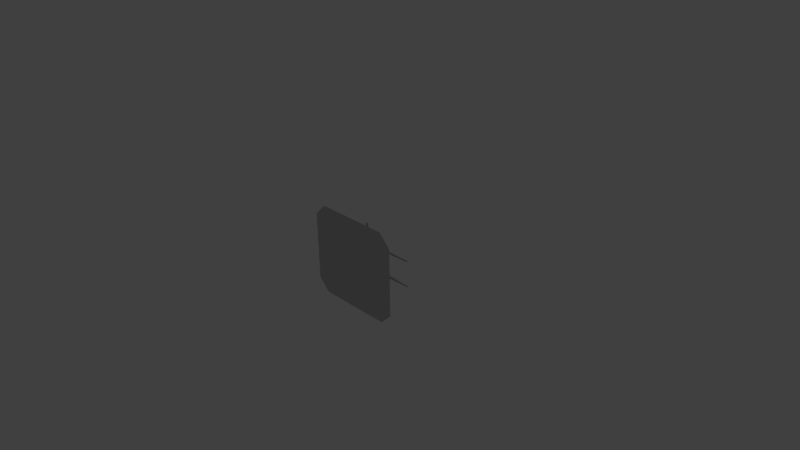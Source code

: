 # Source: flamethrower.blend  (saved by Blender 2.61.0; exported with 4.5.12 LTS)
import bpy
from mathutils import Matrix  # noqa: F401  (used for matrix-valued properties, if any)

bpy.ops.wm.read_factory_settings(use_empty=True)
scene = bpy.context.scene
scene.name = 'Scene'

# ---- collections
col_collection_1 = bpy.data.collections.new('Collection 1'); scene.collection.children.link(col_collection_1)

# ---- materials (node trees are filled in below, after node groups)
mat_material__6 = bpy.data.materials.new('Material #6')
mat_material__6.alpha_threshold = 0.0
mat_material__6.use_transparent_shadow = False
mat_material__6.diffuse_color = (0.5843, 0.5843, 0.5843, 1.0)
mat_material__6.specular_color = (0.898, 0.898, 0.898)
mat_material__6.roughness = 0.5
mat_material__6.line_color = (0.0, 0.0, 0.0, 1.0)

# ---- material node trees

# ---- world
world_world = bpy.data.worlds.new('World'); scene.world = world_world
world_world.color = (0.05088, 0.05088, 0.05088)
world_world.use_sun_shadow = False
world_world.sun_shadow_jitter_overblur = 0.0
world_world.cycles.sampling_method = 'MANUAL'
world_world.cycles.sample_map_resolution = 256

# ---- cameras
cam_camera = bpy.data.cameras.new('Camera')
cam_camera.clip_end = 100.0
cam_camera.lens = 35.0
cam_camera.sensor_width = 32.0
cam_camera.sensor_height = 18.0
cam_camera.ortho_scale = 7.314
cam_camera.dof.focus_distance = 0.0
cam_camera.dof.aperture_fstop = 128.0

# ---- lights
light_lamp = bpy.data.lights.new('Lamp', 'POINT')
light_lamp.transmission_factor = 0.0
light_lamp.cutoff_distance = 30.0
light_lamp.energy = 100.0
light_lamp.shadow_buffer_clip_start = 1.001
light_lamp.shadow_soft_size = 1.0
light_lamp.shadow_maximum_resolution = 0.006
light_lamp.use_absolute_resolution = True
light_lamp.cycles.use_multiple_importance_sampling = False

# ---- meshes
me_box02_001 = bpy.data.meshes.new('Box02.001')
me_box02_001.from_pydata([(0.6931, -0.3592, -1.048e-07), (0.6931, -0.3592, 0.4695), (-0.1177, -0.1718, 0.07119), (-0.684, -0.3592, 0.4695), (0.1268, -0.1718, -0.07119), (-0.684, -0.3592, 1.032e-07), (-0.684, -0.3592, -0.4695), (-0.1177, -0.1718, 2.813e-08), (0.1268, -0.1718, -8.78e-09), (-0.07708, -0.1718, 0.1116), (0.08621, -0.1718, 0.1116), (0.1268, -0.1718, 0.07119), (-0.5201, -0.3592, 0.6327), (0.5292, -0.3592, 0.6327), (-0.07708, -0.1718, -0.1116), (0.6931, -0.3592, -0.4695), (-0.1177, -0.1718, -0.07119), (0.08621, -0.1718, -0.1116), (-0.5201, -0.3592, -0.6327), (0.5292, -0.3592, -0.6327)], [], [(1, 0, 11), (0, 8, 11), (1, 11, 10), (10, 13, 1), (2, 3, 12), (12, 9, 2), (2, 7, 5), (5, 3, 2), (9, 12, 13), (13, 10, 9), (11, 8, 10), (8, 7, 10), (7, 2, 10), (2, 9, 10), (13, 12, 1), (12, 5, 1), (5, 0, 1), (12, 3, 5), (8, 0, 4), (0, 15, 4), (15, 19, 17), (17, 4, 15), (16, 14, 18), (18, 6, 16), (16, 6, 5), (5, 7, 16), (14, 17, 19), (19, 18, 14), (4, 17, 8), (17, 7, 8), (17, 16, 7), (17, 14, 16), (19, 15, 18), (15, 5, 18), (5, 6, 18), (15, 0, 5)])
_uv = me_box02_001.uv_layers.new(name='UVMap')
_uv.uv.foreach_set('vector', [0.08331, 0.2249, 0.012, 0.2581, 0.1166, 0.3578, 0.012, 0.2581, 0.07295, 0.3768, 0.1166, 0.3578, 0.08331, 0.2249, 0.1166, 0.3578, 0.155, 0.3486, 0.155, 0.3486, 0.1217, 0.2158, 0.08331, 0.2249, 0.306, 0.3543, 0.3393, 0.2214, 0.3009, 0.2123, 0.3009, 0.2123, 0.2675, 0.3452, 0.306, 0.3543, 0.306, 0.3543, 0.3497, 0.3767, 0.4106, 0.2581, 0.4106, 0.2581, 0.3393, 0.2214, 0.306, 0.3543, 0.2675, 0.3452, 0.3009, 0.2123, 0.1217, 0.2158, 0.1217, 0.2158, 0.155, 0.3486, 0.2675, 0.3452, 0.1269, 0.3729, 0.1268, 0.422, 0.155, 0.3486, 0.1268, 0.422, 0.2953, 0.4223, 0.155, 0.3486, 0.2953, 0.4223, 0.2954, 0.3732, 0.155, 0.3486, 0.2954, 0.3732, 0.2675, 0.3452, 0.155, 0.3486, 0.1217, 0.2158, 0.3009, 0.2123, 0.09375, 0.1844, 0.3009, 0.2123, 0.3289, 0.1043, 0.09375, 0.1844, 0.3289, 0.1043, 0.09375, 0.1043, 0.09375, 0.1844, 0.3009, 0.2123, 0.3289, 0.1844, 0.3289, 0.1043, 0.07295, 0.3768, 0.012, 0.2581, 0.1166, 0.3578, 0.012, 0.2581, 0.08331, 0.2249, 0.1166, 0.3578, 0.08331, 0.2249, 0.1217, 0.2158, 0.155, 0.3486, 0.155, 0.3486, 0.1166, 0.3578, 0.08331, 0.2249, 0.306, 0.3543, 0.2675, 0.3452, 0.3009, 0.2123, 0.3009, 0.2123, 0.3393, 0.2214, 0.306, 0.3543, 0.306, 0.3543, 0.3393, 0.2214, 0.4106, 0.2581, 0.4106, 0.2581, 0.3497, 0.3767, 0.306, 0.3543, 0.2675, 0.3452, 0.155, 0.3486, 0.1217, 0.2158, 0.1217, 0.2158, 0.3009, 0.2123, 0.2675, 0.3452, 0.1269, 0.3729, 0.155, 0.3486, 0.1268, 0.422, 0.155, 0.3486, 0.2953, 0.4223, 0.1268, 0.422, 0.155, 0.3486, 0.2954, 0.3732, 0.2953, 0.4223, 0.155, 0.3486, 0.2675, 0.3452, 0.2954, 0.3732, 0.1217, 0.2158, 0.09375, 0.1844, 0.3009, 0.2123, 0.09375, 0.1844, 0.3289, 0.1043, 0.3009, 0.2123, 0.3289, 0.1043, 0.3289, 0.1844, 0.3009, 0.2123, 0.09375, 0.1844, 0.09375, 0.1043, 0.3289, 0.1043])
me_box02_001.materials.append(mat_material__6)
me_box02_001.use_remesh_preserve_volume = False
me_box02_001.use_remesh_preserve_attributes = False
me_box02_001.use_mirror_vertex_groups = False
me_box02_001.update()
me_box02 = bpy.data.meshes.new('Box02')
me_box02.from_pydata([(0.1933, -0.1102, -0.07035), (0.1933, -0.02147, -0.07035), (-0.1601, 0.04162, -0.09493), (-0.1323, -0.1102, -0.1185), (-0.1323, 0.04162, -0.1185), (-0.09637, 0.09389, -0.07906), (-0.3852, 0.008117, -0.03511), (-0.3852, 0.09389, -0.03511), (-0.01561, 0.03695, -0.0466), (-0.2232, 0.03695, -0.0466), (-0.06085, 0.1193, -0.0466), (-0.1423, 0.1193, -0.0466), (0.08518, -0.1788, -0.04554), (0.05028, -0.1788, -0.08044), (0.002595, -0.1788, -0.09322), (-0.04509, -0.1788, -0.08044), (-0.07999, -0.1788, -0.04554), (0.08518, -0.1078, -0.04554), (0.05028, -0.1078, -0.08044), (0.002595, -0.1078, -0.09322), (-0.04509, -0.1078, -0.08044), (-0.07999, -0.1078, -0.04554), (-0.006439, -0.0948, -0.1043), (-0.1188, -0.0948, -0.1043), (-0.1188, 0.0259, -0.1043), (-0.02881, -0.07076, -0.3786), (-0.09641, -0.07076, -0.3786), (-0.1309, -0.09458, -0.3503), (-0.1309, 0.01959, -0.3503), (-0.05773, -0.1191, -0.1604), (-0.1701, -0.1191, -0.1604), (-0.3486, -0.05653, -0.2185), (-0.3486, -0.01847, -0.2185), (-0.01104, -0.08141, -0.131), (-0.011, 0.01085, -0.1311), (0.1384, -0.07714, -0.1347), (0.07319, -0.06237, -0.3178), (0.07324, -0.008187, -0.3178), (0.1114, -0.007424, -0.1755), (0.1114, -0.02914, -0.1456), (0.1114, -0.06429, -0.157), (0.1114, -0.06429, -0.194), (0.1114, -0.02914, -0.2054), (0.6812, -0.02094, -0.1755), (0.6812, -0.03332, -0.1585), (0.6812, -0.05335, -0.186), (-0.08696, -0.03324, -0.3763), (-0.0694, -0.009069, -0.3763), (-0.04098, -0.04818, -0.3763), (-0.0694, -0.05741, -0.3763), (-0.08696, -0.03324, -0.4468), (-0.0694, -0.009069, -0.4468), (-0.04098, -0.04818, -0.4468), (-0.0694, -0.05741, -0.4468), (-0.07332, 0.03305, -0.2196), (-0.08531, 0.07472, -0.2148), (-0.1241, 0.07472, -0.2148), (-0.08531, 0.07694, -0.1825), (-0.1241, 0.07694, -0.1825), (-0.1179, 0.002222, -0.1926), (-0.108, 0.00348, -0.1791), (-0.09208, 0.003, -0.1843), (-0.09208, 0.001445, -0.201), (-0.108, 0.000964, -0.2061), (-0.1036, 0.3592, -0.2302), (-0.03545, 0.01199, -0.233), (-0.0547, 0.05013, -0.264), (-0.1029, 0.05013, -0.264), (-0.0547, 0.05239, -0.2351), (-0.1029, 0.05239, -0.2351), (-0.0547, 0.04436, -0.3179), (-0.1029, 0.04436, -0.3179), (-0.0547, 0.04663, -0.2889), (-0.1029, 0.04663, -0.2889), (0.02258, -0.1367, -0.2624), (-0.07429, -0.1367, -0.2624), (0.06489, -0.1475, -0.1863), (-0.07429, -0.1475, -0.1863), (-0.1181, -0.06763, -0.1863), (0.01219, 0.04162, 2.464e-08), (-0.3852, 0.008117, 8.211e-08), (-0.2232, 0.03695, 5.983e-08), (-0.1423, 0.1193, 5.383e-08), (-0.2219, 0.09389, 6.392e-08), (-0.09637, 0.09389, 4.497e-08), (0.09795, -0.1788, -4.958e-09), (-0.09276, -0.1788, 2.384e-08), (0.1933, -0.1102, 0.07035), (0.1933, -0.1102, -1.418e-08), (0.01219, -0.1102, 1.317e-08), (0.1933, -0.02147, 0.07035), (0.1933, -0.02147, -7.48e-09), (-0.1323, -0.1102, 0.1185), (-0.002902, -0.07607, 0.07906), (-0.2219, -0.07607, 5.109e-08), (-0.2219, -0.07607, 0.07906), (-0.3852, 0.008117, 0.03511), (-0.3852, 0.09389, 8.858e-08), (-0.3852, 0.09389, 0.03511), (-0.06085, 0.1193, 0.0466), (-0.1423, 0.1193, 0.0466), (-0.06085, 0.1193, 4.153e-08), (0.08518, -0.1788, 0.04554), (0.05028, -0.1788, 0.08044), (0.05028, -0.1078, 0.08044), (0.08518, -0.1078, 0.04554), (0.002595, -0.1788, 0.09322), (0.002595, -0.1078, 0.09322), (-0.04509, -0.1788, 0.08044), (-0.04509, -0.1078, 0.08044), (-0.07999, -0.1788, 0.04554), (-0.07999, -0.1078, 0.04554), (-0.09276, -0.1078, 2.92e-08), (-0.02881, -0.07076, 0.3786), (-0.09641, -0.07076, 0.3786), (-0.09641, 0.001865, 0.3786), (-0.006439, -0.0948, 0.1043), (-0.1188, -0.0948, 0.1043), (-0.1188, 0.0259, 0.1043), (-0.006439, 0.0259, 0.1043), (-0.1309, -0.09458, 0.3503), (-0.1309, 0.01959, 0.3503), (-0.3486, -0.05653, 0.2185), (0.1384, -0.07714, 0.1347), (0.07319, -0.06237, 0.3178), (0.07324, -0.008187, 0.3178), (-0.01104, -0.08141, 0.131), (-0.0304, -0.007528, 0.3602), (-0.011, 0.01085, 0.1311), (0.1114, -0.007424, 0.1755), (0.1114, -0.02914, 0.1456), (0.6812, -0.03332, 0.1585), (0.6812, -0.02094, 0.1755), (0.1114, -0.06429, 0.157), (0.1114, -0.02914, 0.2054), (0.6812, -0.03332, 0.1926), (-0.08696, -0.03324, 0.3763), (-0.0694, -0.009069, 0.3763), (-0.04098, -0.04818, 0.3763), (-0.04098, -0.04818, 0.4468), (-0.0694, -0.05741, 0.3763), (-0.0694, -0.05741, 0.4468), (-0.08531, 0.07472, 0.2148), (-0.1241, 0.07472, 0.2148), (-0.1241, 0.07694, 0.1825), (-0.08531, 0.07694, 0.1825), (-0.1361, 0.03663, 0.1674), (-0.1179, 0.002222, 0.1926), (-0.108, 0.00348, 0.1791), (-0.1036, 0.3592, 0.2302), (-0.09208, 0.003, 0.1843), (-0.09208, 0.001445, 0.201), (-0.108, 0.0009639, 0.2061), (-0.0547, 0.05013, 0.264), (-0.1029, 0.05013, 0.264), (-0.1029, 0.05239, 0.2351), (-0.0547, 0.05239, 0.2351), (-0.03545, 0.00972, 0.262), (-0.1222, 0.00972, 0.262), (-0.0547, 0.04436, 0.3179), (-0.1029, 0.04436, 0.3179), (-0.1029, 0.04663, 0.2889), (-0.0547, 0.04663, 0.2889), (-0.1222, 0.006217, 0.2869), (0.02258, -0.1367, 0.2624), (0.06489, -0.1475, 0.1863), (-0.07429, -0.1475, 0.1863), (-0.07429, -0.1367, 0.2624), (-0.1181, -0.05686, 0.2996), (-0.01561, 0.03695, 2.848e-08), (0.09795, -0.1078, 4.043e-10), (0.01219, -0.1102, -0.1185), (-0.1601, 0.04162, 5.065e-08), (0.01219, 0.04162, -0.1185), (-0.2219, -0.07607, -0.07906), (-0.2219, 0.09389, -0.07906), (-0.09641, 0.001865, -0.3786), (-0.02881, 0.001865, -0.3786), (-0.006439, 0.0259, -0.1043), (-0.06332, -0.09458, -0.3503), (-0.06332, 0.01959, -0.3503), (-0.05773, 0.04409, -0.1604), (-0.3641, -0.0647, -0.1112), (-0.3641, -0.0103, -0.1112), (-0.1701, 0.04409, -0.1604), (-0.03036, -0.06512, -0.3602), (0.1384, 0.004495, -0.1347), (0.6812, -0.05335, -0.165), (0.6812, -0.03332, -0.1926), (-0.04098, -0.0183, -0.3763), (-0.04098, -0.0183, -0.4468), (-0.1361, 0.03305, -0.2196), (-0.1361, 0.03663, -0.1674), (-0.07332, 0.03663, -0.1674), (-0.1222, 0.00972, -0.262), (-0.1222, 0.01199, -0.233), (-0.03545, 0.00972, -0.262), (-0.1222, 0.003952, -0.3158), (-0.1222, 0.006217, -0.2869), (-0.03545, 0.006217, -0.2869), (-0.03545, 0.003952, -0.3158), (-0.1181, -0.05686, -0.2996), (0.06161, -0.05686, -0.2996), (0.1039, -0.06763, -0.1863), (-0.0304, -0.007528, -0.3602), (-0.1601, -0.1102, -0.09493), (-0.1601, -0.1102, 3.918e-08), (-0.002902, -0.07607, -0.07906), (0.01219, -0.1102, 0.1185), (-0.1601, 0.04162, 0.09493), (0.01219, 0.04162, 0.1185), (-0.1323, 0.04162, 0.1185), (-0.09637, 0.09389, 0.07906), (-0.2219, 0.09389, 0.07906), (-0.2232, 0.03695, 0.0466), (-0.02881, 0.001865, 0.3786), (-0.06332, -0.09458, 0.3503), (-0.06332, 0.01959, 0.3503), (-0.05773, -0.1191, 0.1604), (-0.1701, 0.04409, 0.1604), (-0.05773, 0.04409, 0.1604), (-0.3641, -0.0647, 0.1112), (-0.3641, -0.0103, 0.1112), (-0.1701, -0.1191, 0.1604), (-0.03036, -0.06512, 0.3602), (0.1384, 0.004495, 0.1347), (0.1114, -0.06429, 0.194), (0.6812, -0.05335, 0.186), (0.6812, -0.05335, 0.165), (-0.04098, -0.0183, 0.3763), (-0.04098, -0.0183, 0.4468), (-0.08696, -0.03324, 0.4468), (-0.0694, -0.009069, 0.4468), (-0.1361, 0.03305, 0.2196), (-0.07332, 0.03305, 0.2196), (-0.07332, 0.03663, 0.1674), (-0.1222, 0.01199, 0.233), (-0.03545, 0.01199, 0.233), (-0.1222, 0.003951, 0.3158), (-0.03545, 0.006217, 0.2869), (-0.03545, 0.003951, 0.3158), (-0.1181, -0.06763, 0.1863), (0.1039, -0.06763, 0.1863), (0.06161, -0.05686, 0.2996), (-0.3486, -0.01847, 0.2185), (-0.1601, -0.1102, 0.09493), (-0.002902, -0.07607, 1.803e-08), (-0.01561, 0.03695, 0.0466)], [], [(0, 88, 89), (0, 89, 171), (1, 173, 79), (79, 91, 1), (171, 173, 1), (1, 0, 171), (206, 172, 2), (2, 205, 206), (4, 2, 172), (4, 172, 79), (173, 4, 79), (3, 4, 173), (173, 171, 3), (3, 205, 2), (2, 4, 3), (246, 94, 174), (174, 207, 246), (175, 83, 84), (84, 5, 175), (207, 174, 175), (175, 5, 207), (80, 97, 7), (7, 6, 80), (94, 80, 6), (6, 174, 94), (175, 174, 6), (6, 7, 175), (11, 82, 101), (101, 10, 11), (8, 9, 11), (11, 10, 8), (81, 82, 11), (11, 9, 81), (12, 13, 18), (18, 17, 12), (13, 14, 19), (19, 18, 13), (14, 15, 20), (20, 19, 14), (15, 16, 21), (21, 20, 15), (86, 112, 21), (21, 16, 86), (25, 26, 176), (176, 177, 25), (22, 23, 26), (26, 25, 22), (23, 24, 176), (176, 26, 23), (24, 178, 177), (177, 176, 24), (178, 22, 25), (25, 177, 178), (27, 28, 180), (180, 179, 27), (29, 30, 27), (27, 179, 29), (183, 32, 31), (31, 182, 183), (184, 181, 180), (180, 28, 184), (181, 29, 179), (179, 180, 181), (181, 184, 30), (30, 29, 181), (27, 30, 182), (182, 31, 27), (31, 32, 28), (28, 27, 31), (183, 182, 30), (30, 184, 183), (35, 36, 37), (37, 186, 35), (33, 185, 36), (36, 35, 33), (185, 204, 37), (37, 36, 185), (34, 33, 35), (35, 186, 34), (38, 39, 44), (44, 43, 38), (39, 40, 187), (187, 44, 39), (40, 41, 45), (45, 187, 40), (41, 42, 188), (188, 45, 41), (42, 38, 43), (43, 188, 42), (187, 45, 188), (44, 187, 188), (43, 44, 188), (46, 47, 51), (51, 50, 46), (47, 189, 190), (190, 51, 47), (189, 48, 52), (52, 190, 189), (48, 49, 53), (53, 52, 48), (49, 46, 50), (50, 53, 49), (190, 52, 53), (51, 190, 53), (50, 51, 53), (55, 56, 58), (58, 57, 55), (54, 191, 56), (56, 55, 54), (191, 192, 58), (58, 56, 191), (192, 193, 57), (57, 58, 192), (193, 54, 55), (55, 57, 193), (59, 60, 64), (60, 61, 64), (61, 62, 64), (62, 63, 64), (63, 59, 64), (66, 67, 69), (69, 68, 66), (196, 194, 67), (67, 66, 196), (194, 195, 69), (69, 67, 194), (195, 65, 68), (68, 69, 195), (65, 196, 66), (66, 68, 65), (70, 71, 73), (73, 72, 70), (200, 197, 71), (71, 70, 200), (197, 198, 73), (73, 71, 197), (198, 199, 72), (72, 73, 198), (199, 200, 70), (70, 72, 199), (74, 76, 77), (77, 75, 74), (74, 75, 201), (201, 202, 74), (75, 77, 78), (78, 201, 75), (77, 76, 203), (203, 78, 77), (76, 74, 202), (202, 203, 76), (34, 186, 37), (37, 204, 34), (32, 183, 184), (184, 28, 32), (0, 1, 91), (0, 91, 88), (205, 3, 171), (205, 171, 89), (206, 205, 89), (207, 5, 84), (84, 246, 207), (83, 175, 7), (7, 97, 83), (8, 10, 101), (101, 169, 8), (12, 17, 170), (170, 85, 12), (87, 208, 89), (89, 88, 87), (90, 91, 79), (79, 210, 90), (208, 87, 90), (90, 210, 208), (206, 245, 209), (209, 172, 206), (172, 209, 211), (79, 172, 211), (210, 79, 211), (92, 208, 210), (210, 211, 92), (92, 211, 209), (209, 245, 92), (246, 93, 95), (95, 94, 246), (213, 212, 84), (84, 83, 213), (93, 212, 213), (213, 95, 93), (80, 96, 98), (98, 97, 80), (94, 95, 96), (96, 80, 94), (213, 98, 96), (96, 95, 213), (100, 99, 101), (101, 82, 100), (247, 99, 100), (100, 214, 247), (81, 214, 100), (100, 82, 81), (102, 105, 104), (104, 103, 102), (103, 104, 107), (107, 106, 103), (106, 107, 109), (109, 108, 106), (108, 109, 111), (111, 110, 108), (86, 110, 111), (111, 112, 86), (113, 215, 115), (115, 114, 113), (116, 113, 114), (114, 117, 116), (117, 114, 115), (115, 118, 117), (118, 115, 215), (215, 119, 118), (119, 215, 113), (113, 116, 119), (120, 216, 217), (217, 121, 120), (218, 216, 120), (120, 223, 218), (222, 221, 122), (122, 244, 222), (219, 121, 217), (217, 220, 219), (220, 217, 216), (216, 218, 220), (220, 218, 223), (223, 219, 220), (120, 122, 221), (221, 223, 120), (122, 120, 121), (121, 244, 122), (222, 219, 223), (223, 221, 222), (123, 225, 125), (125, 124, 123), (126, 123, 124), (124, 224, 126), (224, 124, 125), (125, 127, 224), (128, 225, 123), (123, 126, 128), (129, 132, 131), (131, 130, 129), (130, 131, 228), (228, 133, 130), (133, 228, 227), (227, 226, 133), (226, 227, 135), (135, 134, 226), (134, 135, 132), (132, 129, 134), (135, 227, 228), (135, 228, 131), (132, 135, 131), (136, 231, 232), (232, 137, 136), (137, 232, 230), (230, 229, 137), (229, 230, 139), (139, 138, 229), (138, 139, 141), (141, 140, 138), (140, 141, 231), (231, 136, 140), (141, 139, 230), (141, 230, 232), (231, 141, 232), (142, 145, 144), (144, 143, 142), (234, 142, 143), (143, 233, 234), (233, 143, 144), (144, 146, 233), (146, 144, 145), (145, 235, 146), (235, 145, 142), (142, 234, 235), (147, 149, 148), (148, 149, 150), (150, 149, 151), (151, 149, 152), (152, 149, 147), (153, 156, 155), (155, 154, 153), (157, 153, 154), (154, 158, 157), (158, 154, 155), (155, 236, 158), (236, 155, 156), (156, 237, 236), (237, 156, 153), (153, 157, 237), (159, 162, 161), (161, 160, 159), (240, 159, 160), (160, 238, 240), (238, 160, 161), (161, 163, 238), (163, 161, 162), (162, 239, 163), (239, 162, 159), (159, 240, 239), (164, 167, 166), (166, 165, 164), (164, 243, 168), (168, 167, 164), (167, 168, 241), (241, 166, 167), (166, 241, 242), (242, 165, 166), (165, 242, 243), (243, 164, 165), (128, 127, 125), (125, 225, 128), (244, 121, 219), (219, 222, 244), (87, 88, 91), (91, 90, 87), (208, 92, 245), (89, 208, 245), (206, 89, 245), (93, 246, 84), (84, 212, 93), (83, 97, 98), (98, 213, 83), (247, 169, 101), (101, 99, 247), (102, 85, 170), (170, 105, 102)])
_uv = me_box02.uv_layers.new(name='UVMap')
_uv.uv.foreach_set('vector', [0.5953, 0.06164, 0.5953, 0.01315, 0.7202, 0.01309, 0.5953, 0.06164, 0.7202, 0.01309, 0.7202, 0.0948, 0.5341, 0.06167, 0.4019, 0.09493, 0.4019, 0.01323, 0.4019, 0.01323, 0.5341, 0.01317, 0.5341, 0.06167, 0.5954, 0.1909, 0.4907, 0.1909, 0.5341, 0.06167, 0.5341, 0.06167, 0.5953, 0.06164, 0.5954, 0.1909, 0.5955, 0.381, 0.4908, 0.3811, 0.4908, 0.3156, 0.4908, 0.3156, 0.5954, 0.3156, 0.5955, 0.381, 0.3023, 0.09497, 0.2832, 0.07872, 0.2831, 0.01328, 0.3023, 0.09497, 0.2831, 0.01328, 0.4019, 0.01323, 0.4019, 0.09493, 0.3023, 0.09497, 0.4019, 0.01323, 0.5954, 0.2905, 0.4907, 0.2905, 0.4907, 0.1909, 0.4907, 0.1909, 0.5954, 0.1909, 0.5954, 0.2905, 0.5954, 0.2905, 0.5954, 0.3156, 0.4908, 0.3156, 0.4908, 0.3156, 0.4907, 0.2905, 0.5954, 0.2905, 0.4223, 0.777, 0.4223, 0.6261, 0.4768, 0.6261, 0.4768, 0.6261, 0.4768, 0.777, 0.4223, 0.777, 0.4768, 0.3278, 0.4223, 0.3278, 0.4223, 0.2412, 0.4223, 0.2412, 0.4768, 0.2412, 0.4768, 0.3278, 0.714, 0.5575, 0.5631, 0.5575, 0.5631, 0.4403, 0.5631, 0.4403, 0.6496, 0.4403, 0.714, 0.5575, 0.4223, 0.4994, 0.4223, 0.4403, 0.4465, 0.4403, 0.4465, 0.4403, 0.4465, 0.4994, 0.4223, 0.4994, 0.4223, 0.6261, 0.4223, 0.4994, 0.4465, 0.4994, 0.4465, 0.4994, 0.4768, 0.6261, 0.4223, 0.6261, 0.5631, 0.4403, 0.5631, 0.5575, 0.4465, 0.4994, 0.4465, 0.4994, 0.4465, 0.4403, 0.5631, 0.4403, 0.1889, 0.0609, 0.1889, 0.09302, 0.1328, 0.09302, 0.1328, 0.09302, 0.1328, 0.0609, 0.1889, 0.0609, 0.1016, 0.004125, 0.2447, 0.004125, 0.1889, 0.0609, 0.1889, 0.0609, 0.1328, 0.0609, 0.1016, 0.004125, 0.2685, 0.09302, 0.1889, 0.09302, 0.1889, 0.0609, 0.1889, 0.0609, 0.2685, 0.0609, 0.2685, 0.09302, 0.1417, 0.6968, 0.1417, 0.7308, 0.09275, 0.7308, 0.09275, 0.7308, 0.09275, 0.6968, 0.1417, 0.6968, 0.1417, 0.7308, 0.1417, 0.7649, 0.09275, 0.7649, 0.09275, 0.7649, 0.09275, 0.7308, 0.1417, 0.7308, 0.1417, 0.7649, 0.1417, 0.7989, 0.09275, 0.7989, 0.09275, 0.7989, 0.09275, 0.7649, 0.1417, 0.7649, 0.1417, 0.7989, 0.1417, 0.8329, 0.09275, 0.8329, 0.09275, 0.8329, 0.09275, 0.7989, 0.1417, 0.7989, 0.1417, 0.8655, 0.09275, 0.8655, 0.09275, 0.8329, 0.09275, 0.8329, 0.1417, 0.8329, 0.1417, 0.8655, 0.7038, 0.2917, 0.7504, 0.2917, 0.7504, 0.3418, 0.7504, 0.3418, 0.7039, 0.3418, 0.7038, 0.2917, 0.6882, 0.1019, 0.7657, 0.1019, 0.7504, 0.2917, 0.7504, 0.2917, 0.7038, 0.2917, 0.6882, 0.1019, 0.7657, 0.1019, 0.8477, 0.1158, 0.7996, 0.3001, 0.7996, 0.3001, 0.7504, 0.2917, 0.7657, 0.1019, 0.8477, 0.1158, 0.9208, 0.1414, 0.8436, 0.3155, 0.8436, 0.3155, 0.7996, 0.3001, 0.8477, 0.1158, 0.6062, 0.1158, 0.6882, 0.1019, 0.7038, 0.2917, 0.7038, 0.2917, 0.6543, 0.3001, 0.6062, 0.1158, 0.8327, 0.7098, 0.754, 0.7095, 0.754, 0.6629, 0.754, 0.6629, 0.8327, 0.6629, 0.8327, 0.7098, 0.9685, 0.7493, 0.9218, 0.8111, 0.8327, 0.7098, 0.8327, 0.7098, 0.8608, 0.6729, 0.9685, 0.7493, 0.7746, 0.9596, 0.7803, 0.8849, 0.807, 0.8852, 0.807, 0.8852, 0.8121, 0.9596, 0.7746, 0.9596, 0.6714, 0.8148, 0.6225, 0.7548, 0.7264, 0.6751, 0.7264, 0.6751, 0.754, 0.7095, 0.6714, 0.8148, 0.7371, 0.5319, 0.8496, 0.5319, 0.8327, 0.6629, 0.8327, 0.6629, 0.754, 0.6629, 0.7371, 0.5319, 0.7371, 0.5319, 0.7371, 0.4545, 0.8496, 0.4545, 0.8496, 0.4545, 0.8496, 0.5319, 0.7371, 0.5319, 0.8327, 0.7098, 0.9218, 0.8111, 0.8594, 0.9396, 0.8594, 0.9396, 0.807, 0.8852, 0.8327, 0.7098, 0.807, 0.8852, 0.7803, 0.8849, 0.754, 0.7095, 0.754, 0.7095, 0.8327, 0.7098, 0.807, 0.8852, 0.7746, 0.3165, 0.8121, 0.3165, 0.8496, 0.4545, 0.8496, 0.4545, 0.7371, 0.4545, 0.7746, 0.3165, 0.4964, 0.7805, 0.5306, 0.9104, 0.4957, 0.9226, 0.4957, 0.9226, 0.443, 0.7991, 0.4964, 0.7805, 0.5995, 0.7868, 0.5991, 0.9457, 0.5306, 0.9104, 0.5306, 0.9104, 0.4964, 0.7805, 0.5995, 0.7868, 0.5583, 0.9823, 0.5209, 0.9955, 0.4957, 0.9226, 0.4957, 0.9226, 0.5306, 0.9104, 0.5583, 0.9823, 0.6015, 0.7232, 0.5995, 0.7868, 0.4964, 0.7805, 0.4964, 0.7805, 0.4984, 0.7243, 0.6015, 0.7232, 0.9354, 0.6662, 0.9099, 0.6669, 0.905, 0.274, 0.905, 0.274, 0.9195, 0.2737, 0.9354, 0.6662, 0.9099, 0.6669, 0.8844, 0.6669, 0.8905, 0.274, 0.8905, 0.274, 0.905, 0.274, 0.9099, 0.6669, 0.8844, 0.6669, 0.859, 0.6661, 0.876, 0.2736, 0.876, 0.2736, 0.8905, 0.274, 0.8844, 0.6669, 0.9862, 0.6628, 0.9608, 0.6649, 0.934, 0.2729, 0.934, 0.2729, 0.9485, 0.2717, 0.9862, 0.6628, 0.9608, 0.6649, 0.9354, 0.6662, 0.9195, 0.2737, 0.9195, 0.2737, 0.934, 0.2729, 0.9608, 0.6649, 0.9002, 0.2604, 0.9117, 0.2515, 0.9236, 0.2597, 0.905, 0.274, 0.9002, 0.2604, 0.9236, 0.2597, 0.9195, 0.2737, 0.905, 0.274, 0.9236, 0.2597, 0.5714, 0.6417, 0.5714, 0.6623, 0.5228, 0.6623, 0.5228, 0.6623, 0.5228, 0.6417, 0.5714, 0.6417, 0.5714, 0.6623, 0.5714, 0.6829, 0.5228, 0.6829, 0.5228, 0.6829, 0.5228, 0.6623, 0.5714, 0.6623, 0.5714, 0.5799, 0.5714, 0.6005, 0.5228, 0.6005, 0.5228, 0.6005, 0.5228, 0.5799, 0.5714, 0.5799, 0.5714, 0.6005, 0.5714, 0.6211, 0.5228, 0.6211, 0.5228, 0.6211, 0.5228, 0.6005, 0.5714, 0.6005, 0.5714, 0.6211, 0.5714, 0.6417, 0.5228, 0.6417, 0.5228, 0.6417, 0.5228, 0.6211, 0.5714, 0.6211, 0.5032, 0.5941, 0.5228, 0.6005, 0.5228, 0.6211, 0.4911, 0.6108, 0.5032, 0.5941, 0.5228, 0.6211, 0.5032, 0.6274, 0.4911, 0.6108, 0.5228, 0.6211, 0.1771, 0.9047, 0.2039, 0.9047, 0.2039, 0.927, 0.2039, 0.927, 0.1771, 0.927, 0.1771, 0.9047, 0.1689, 0.8757, 0.2121, 0.8757, 0.2039, 0.9047, 0.2039, 0.9047, 0.1771, 0.9047, 0.1689, 0.8757, 0.2335, 0.8994, 0.2335, 0.9355, 0.2039, 0.927, 0.2039, 0.927, 0.2039, 0.9047, 0.2335, 0.8994, 0.2121, 0.9566, 0.1689, 0.9566, 0.1771, 0.927, 0.1771, 0.927, 0.2039, 0.927, 0.2121, 0.9566, 0.1475, 0.9355, 0.1475, 0.8994, 0.1771, 0.9047, 0.1771, 0.9047, 0.1771, 0.927, 0.1475, 0.9355, 0.9319, 0.01029, 0.9434, 0.009649, 0.9491, 0.2573, 0.9434, 0.009649, 0.955, 0.009698, 0.9491, 0.2573, 0.955, 0.009698, 0.9665, 0.01038, 0.9491, 0.2573, 0.9665, 0.01038, 0.978, 0.01151, 0.9491, 0.2573, 0.9204, 0.01148, 0.9319, 0.01029, 0.9491, 0.2573, 0.6377, 0.6065, 0.6377, 0.6397, 0.6177, 0.6397, 0.6177, 0.6397, 0.6176, 0.6065, 0.6377, 0.6065, 0.6656, 0.5932, 0.6656, 0.653, 0.6377, 0.6397, 0.6377, 0.6397, 0.6377, 0.6065, 0.6656, 0.5932, 0.6384, 0.6706, 0.6184, 0.6706, 0.6177, 0.6397, 0.6177, 0.6397, 0.6377, 0.6397, 0.6384, 0.6706, 0.5899, 0.6531, 0.5897, 0.5934, 0.6176, 0.6065, 0.6176, 0.6065, 0.6177, 0.6397, 0.5899, 0.6531, 0.6184, 0.5756, 0.6384, 0.5756, 0.6377, 0.6065, 0.6377, 0.6065, 0.6176, 0.6065, 0.6184, 0.5756, 0.3054, 0.9043, 0.3054, 0.9376, 0.2856, 0.9377, 0.2856, 0.9377, 0.2857, 0.9044, 0.3054, 0.9043, 0.3333, 0.891, 0.3333, 0.9508, 0.3054, 0.9376, 0.3054, 0.9376, 0.3054, 0.9043, 0.3333, 0.891, 0.3061, 0.9684, 0.2861, 0.9684, 0.2856, 0.9377, 0.2856, 0.9377, 0.3054, 0.9376, 0.3061, 0.9684, 0.2577, 0.9509, 0.2582, 0.8911, 0.2857, 0.9044, 0.2857, 0.9044, 0.2856, 0.9377, 0.2577, 0.9509, 0.2861, 0.8734, 0.3061, 0.8734, 0.3054, 0.9043, 0.3054, 0.9043, 0.2857, 0.9044, 0.2861, 0.8734, 0.07632, 0.5181, 0.129, 0.4887, 0.1294, 0.5847, 0.1294, 0.5847, 0.07632, 0.5846, 0.07632, 0.5181, 0.07632, 0.5181, 0.07632, 0.5846, 0.01559, 0.6148, 0.01559, 0.6148, 0.01559, 0.4909, 0.07632, 0.5181, 0.07632, 0.5846, 0.1294, 0.5847, 0.1215, 0.6469, 0.1215, 0.6469, 0.04318, 0.6437, 0.07632, 0.5846, 0.1294, 0.5847, 0.129, 0.4887, 0.184, 0.4617, 0.184, 0.4617, 0.1847, 0.6147, 0.1294, 0.5847, 0.129, 0.4887, 0.07632, 0.5181, 0.0304, 0.4706, 0.0304, 0.4706, 0.1048, 0.4326, 0.129, 0.4887, 0.3656, 0.8657, 0.443, 0.7991, 0.4957, 0.9226, 0.4957, 0.9226, 0.4618, 0.9916, 0.3656, 0.8657, 0.7803, 0.8849, 0.7297, 0.9399, 0.6714, 0.8148, 0.6714, 0.8148, 0.754, 0.7095, 0.7803, 0.8849, 0.5953, 0.06164, 0.5341, 0.06167, 0.5341, 0.01317, 0.5953, 0.06164, 0.5341, 0.01317, 0.5953, 0.01315, 0.839, 0.07849, 0.8199, 0.09475, 0.7202, 0.0948, 0.839, 0.07849, 0.7202, 0.0948, 0.7202, 0.01309, 0.839, 0.01305, 0.839, 0.07849, 0.7202, 0.01309, 0.4768, 0.1075, 0.4768, 0.2412, 0.4223, 0.2412, 0.4223, 0.2412, 0.4223, 0.1075, 0.4768, 0.1075, 0.4223, 0.3278, 0.4768, 0.3278, 0.4465, 0.4403, 0.4465, 0.4403, 0.4223, 0.4403, 0.4223, 0.3278, 0.068, 0.0609, 0.1328, 0.0609, 0.1328, 0.09302, 0.1328, 0.09302, 0.068, 0.09302, 0.068, 0.0609, 0.1417, 0.6968, 0.09275, 0.6968, 0.09275, 0.6642, 0.09275, 0.6642, 0.1417, 0.6642, 0.1417, 0.6968, 0.5953, 0.06164, 0.7202, 0.0948, 0.7202, 0.01309, 0.7202, 0.01309, 0.5953, 0.01315, 0.5953, 0.06164, 0.5341, 0.06167, 0.5341, 0.01317, 0.4019, 0.01323, 0.4019, 0.01323, 0.4019, 0.09493, 0.5341, 0.06167, 0.5954, 0.1909, 0.5953, 0.06164, 0.5341, 0.06167, 0.5341, 0.06167, 0.4907, 0.1909, 0.5954, 0.1909, 0.5955, 0.381, 0.5954, 0.3156, 0.4908, 0.3156, 0.4908, 0.3156, 0.4908, 0.3811, 0.5955, 0.381, 0.2831, 0.01328, 0.2832, 0.07872, 0.3023, 0.09497, 0.4019, 0.01323, 0.2831, 0.01328, 0.3023, 0.09497, 0.4019, 0.09493, 0.4019, 0.01323, 0.3023, 0.09497, 0.5954, 0.2905, 0.5954, 0.1909, 0.4907, 0.1909, 0.4907, 0.1909, 0.4907, 0.2905, 0.5954, 0.2905, 0.5954, 0.2905, 0.4907, 0.2905, 0.4908, 0.3156, 0.4908, 0.3156, 0.5954, 0.3156, 0.5954, 0.2905, 0.4223, 0.777, 0.4768, 0.777, 0.4768, 0.6261, 0.4768, 0.6261, 0.4223, 0.6261, 0.4223, 0.777, 0.4768, 0.3278, 0.4768, 0.2412, 0.4223, 0.2412, 0.4223, 0.2412, 0.4223, 0.3278, 0.4768, 0.3278, 0.714, 0.5575, 0.6496, 0.4403, 0.5631, 0.4403, 0.5631, 0.4403, 0.5631, 0.5575, 0.714, 0.5575, 0.4223, 0.4994, 0.4465, 0.4994, 0.4465, 0.4403, 0.4465, 0.4403, 0.4223, 0.4403, 0.4223, 0.4994, 0.4223, 0.6261, 0.4768, 0.6261, 0.4465, 0.4994, 0.4465, 0.4994, 0.4223, 0.4994, 0.4223, 0.6261, 0.5631, 0.4403, 0.4465, 0.4403, 0.4465, 0.4994, 0.4465, 0.4994, 0.5631, 0.5575, 0.5631, 0.4403, 0.1889, 0.0609, 0.1328, 0.0609, 0.1328, 0.09302, 0.1328, 0.09302, 0.1889, 0.09302, 0.1889, 0.0609, 0.1016, 0.004125, 0.1328, 0.0609, 0.1889, 0.0609, 0.1889, 0.0609, 0.2447, 0.004125, 0.1016, 0.004125, 0.2685, 0.09302, 0.2685, 0.0609, 0.1889, 0.0609, 0.1889, 0.0609, 0.1889, 0.09302, 0.2685, 0.09302, 0.1417, 0.6968, 0.09275, 0.6968, 0.09275, 0.7308, 0.09275, 0.7308, 0.1417, 0.7308, 0.1417, 0.6968, 0.1417, 0.7308, 0.09275, 0.7308, 0.09275, 0.7649, 0.09275, 0.7649, 0.1417, 0.7649, 0.1417, 0.7308, 0.1417, 0.7649, 0.09275, 0.7649, 0.09275, 0.7989, 0.09275, 0.7989, 0.1417, 0.7989, 0.1417, 0.7649, 0.1417, 0.7989, 0.09275, 0.7989, 0.09275, 0.8329, 0.09275, 0.8329, 0.1417, 0.8329, 0.1417, 0.7989, 0.1417, 0.8655, 0.1417, 0.8329, 0.09275, 0.8329, 0.09275, 0.8329, 0.09275, 0.8655, 0.1417, 0.8655, 0.7038, 0.2917, 0.7039, 0.3418, 0.7504, 0.3418, 0.7504, 0.3418, 0.7504, 0.2917, 0.7038, 0.2917, 0.6882, 0.1019, 0.7038, 0.2917, 0.7504, 0.2917, 0.7504, 0.2917, 0.7657, 0.1019, 0.6882, 0.1019, 0.7657, 0.1019, 0.7504, 0.2917, 0.7996, 0.3001, 0.7996, 0.3001, 0.8477, 0.1158, 0.7657, 0.1019, 0.8477, 0.1158, 0.7996, 0.3001, 0.8436, 0.3155, 0.8436, 0.3155, 0.9208, 0.1414, 0.8477, 0.1158, 0.6062, 0.1158, 0.6543, 0.3001, 0.7038, 0.2917, 0.7038, 0.2917, 0.6882, 0.1019, 0.6062, 0.1158, 0.8327, 0.7098, 0.8327, 0.6629, 0.754, 0.6629, 0.754, 0.6629, 0.754, 0.7095, 0.8327, 0.7098, 0.9685, 0.7493, 0.8608, 0.6729, 0.8327, 0.7098, 0.8327, 0.7098, 0.9218, 0.8111, 0.9685, 0.7493, 0.7746, 0.9596, 0.8121, 0.9596, 0.807, 0.8852, 0.807, 0.8852, 0.7803, 0.8849, 0.7746, 0.9596, 0.6714, 0.8148, 0.754, 0.7095, 0.7264, 0.6751, 0.7264, 0.6751, 0.6225, 0.7548, 0.6714, 0.8148, 0.7371, 0.5319, 0.754, 0.6629, 0.8327, 0.6629, 0.8327, 0.6629, 0.8496, 0.5319, 0.7371, 0.5319, 0.7371, 0.5319, 0.8496, 0.5319, 0.8496, 0.4545, 0.8496, 0.4545, 0.7371, 0.4545, 0.7371, 0.5319, 0.8327, 0.7098, 0.807, 0.8852, 0.8594, 0.9396, 0.8594, 0.9396, 0.9218, 0.8111, 0.8327, 0.7098, 0.807, 0.8852, 0.8327, 0.7098, 0.754, 0.7095, 0.754, 0.7095, 0.7803, 0.8849, 0.807, 0.8852, 0.7746, 0.3165, 0.7371, 0.4545, 0.8496, 0.4545, 0.8496, 0.4545, 0.8121, 0.3165, 0.7746, 0.3165, 0.4964, 0.7805, 0.443, 0.7991, 0.4957, 0.9226, 0.4957, 0.9226, 0.5306, 0.9104, 0.4964, 0.7805, 0.5995, 0.7868, 0.4964, 0.7805, 0.5306, 0.9104, 0.5306, 0.9104, 0.5991, 0.9457, 0.5995, 0.7868, 0.5583, 0.9823, 0.5306, 0.9104, 0.4957, 0.9226, 0.4957, 0.9226, 0.5209, 0.9955, 0.5583, 0.9823, 0.6015, 0.7232, 0.4984, 0.7243, 0.4964, 0.7805, 0.4964, 0.7805, 0.5995, 0.7868, 0.6015, 0.7232, 0.9354, 0.6662, 0.9195, 0.2737, 0.905, 0.274, 0.905, 0.274, 0.9099, 0.6669, 0.9354, 0.6662, 0.9099, 0.6669, 0.905, 0.274, 0.8905, 0.274, 0.8905, 0.274, 0.8844, 0.6669, 0.9099, 0.6669, 0.8844, 0.6669, 0.8905, 0.274, 0.876, 0.2736, 0.876, 0.2736, 0.859, 0.6661, 0.8844, 0.6669, 0.9862, 0.6628, 0.9485, 0.2717, 0.934, 0.2729, 0.934, 0.2729, 0.9608, 0.6649, 0.9862, 0.6628, 0.9608, 0.6649, 0.934, 0.2729, 0.9195, 0.2737, 0.9195, 0.2737, 0.9354, 0.6662, 0.9608, 0.6649, 0.9236, 0.2597, 0.9117, 0.2515, 0.9002, 0.2604, 0.9236, 0.2597, 0.9002, 0.2604, 0.905, 0.274, 0.9195, 0.2737, 0.9236, 0.2597, 0.905, 0.274, 0.5714, 0.6417, 0.5228, 0.6417, 0.5228, 0.6623, 0.5228, 0.6623, 0.5714, 0.6623, 0.5714, 0.6417, 0.5714, 0.6623, 0.5228, 0.6623, 0.5228, 0.6829, 0.5228, 0.6829, 0.5714, 0.6829, 0.5714, 0.6623, 0.5714, 0.5799, 0.5228, 0.5799, 0.5228, 0.6005, 0.5228, 0.6005, 0.5714, 0.6005, 0.5714, 0.5799, 0.5714, 0.6005, 0.5228, 0.6005, 0.5228, 0.6211, 0.5228, 0.6211, 0.5714, 0.6211, 0.5714, 0.6005, 0.5714, 0.6211, 0.5228, 0.6211, 0.5228, 0.6417, 0.5228, 0.6417, 0.5714, 0.6417, 0.5714, 0.6211, 0.5228, 0.6211, 0.5228, 0.6005, 0.5032, 0.5941, 0.5228, 0.6211, 0.5032, 0.5941, 0.4911, 0.6108, 0.5032, 0.6274, 0.5228, 0.6211, 0.4911, 0.6108, 0.1771, 0.9047, 0.1771, 0.927, 0.2039, 0.927, 0.2039, 0.927, 0.2039, 0.9047, 0.1771, 0.9047, 0.1689, 0.8757, 0.1771, 0.9047, 0.2039, 0.9047, 0.2039, 0.9047, 0.2121, 0.8757, 0.1689, 0.8757, 0.2335, 0.8994, 0.2039, 0.9047, 0.2039, 0.927, 0.2039, 0.927, 0.2335, 0.9355, 0.2335, 0.8994, 0.2121, 0.9566, 0.2039, 0.927, 0.1771, 0.927, 0.1771, 0.927, 0.1689, 0.9566, 0.2121, 0.9566, 0.1475, 0.9355, 0.1771, 0.927, 0.1771, 0.9047, 0.1771, 0.9047, 0.1475, 0.8994, 0.1475, 0.9355, 0.9319, 0.01029, 0.9491, 0.2573, 0.9434, 0.009649, 0.9434, 0.009649, 0.9491, 0.2573, 0.955, 0.009698, 0.955, 0.009698, 0.9491, 0.2573, 0.9665, 0.01038, 0.9665, 0.01038, 0.9491, 0.2573, 0.978, 0.01151, 0.9204, 0.01148, 0.9491, 0.2573, 0.9319, 0.01029, 0.6377, 0.6065, 0.6176, 0.6065, 0.6177, 0.6397, 0.6177, 0.6397, 0.6377, 0.6397, 0.6377, 0.6065, 0.6656, 0.5932, 0.6377, 0.6065, 0.6377, 0.6397, 0.6377, 0.6397, 0.6656, 0.653, 0.6656, 0.5932, 0.6384, 0.6706, 0.6377, 0.6397, 0.6177, 0.6397, 0.6177, 0.6397, 0.6184, 0.6706, 0.6384, 0.6706, 0.5899, 0.6531, 0.6177, 0.6397, 0.6176, 0.6065, 0.6176, 0.6065, 0.5897, 0.5934, 0.5899, 0.6531, 0.6184, 0.5756, 0.6176, 0.6065, 0.6377, 0.6065, 0.6377, 0.6065, 0.6384, 0.5756, 0.6184, 0.5756, 0.3054, 0.9043, 0.2857, 0.9044, 0.2856, 0.9377, 0.2856, 0.9377, 0.3054, 0.9376, 0.3054, 0.9043, 0.3333, 0.891, 0.3054, 0.9043, 0.3054, 0.9376, 0.3054, 0.9376, 0.3333, 0.9508, 0.3333, 0.891, 0.3061, 0.9684, 0.3054, 0.9376, 0.2856, 0.9377, 0.2856, 0.9377, 0.2861, 0.9684, 0.3061, 0.9684, 0.2577, 0.9509, 0.2856, 0.9377, 0.2857, 0.9044, 0.2857, 0.9044, 0.2582, 0.8911, 0.2577, 0.9509, 0.2861, 0.8734, 0.2857, 0.9044, 0.3054, 0.9043, 0.3054, 0.9043, 0.3061, 0.8734, 0.2861, 0.8734, 0.07632, 0.5181, 0.07632, 0.5846, 0.1294, 0.5847, 0.1294, 0.5847, 0.129, 0.4887, 0.07632, 0.5181, 0.07632, 0.5181, 0.01559, 0.4909, 0.01559, 0.6148, 0.01559, 0.6148, 0.07632, 0.5846, 0.07632, 0.5181, 0.07632, 0.5846, 0.04318, 0.6437, 0.1215, 0.6469, 0.1215, 0.6469, 0.1294, 0.5847, 0.07632, 0.5846, 0.1294, 0.5847, 0.1847, 0.6147, 0.184, 0.4617, 0.184, 0.4617, 0.129, 0.4887, 0.1294, 0.5847, 0.129, 0.4887, 0.1048, 0.4326, 0.0304, 0.4706, 0.0304, 0.4706, 0.07632, 0.5181, 0.129, 0.4887, 0.3656, 0.8657, 0.4618, 0.9916, 0.4957, 0.9226, 0.4957, 0.9226, 0.443, 0.7991, 0.3656, 0.8657, 0.7803, 0.8849, 0.754, 0.7095, 0.6714, 0.8148, 0.6714, 0.8148, 0.7297, 0.9399, 0.7803, 0.8849, 0.5953, 0.06164, 0.5953, 0.01315, 0.5341, 0.01317, 0.5341, 0.01317, 0.5341, 0.06167, 0.5953, 0.06164, 0.7202, 0.0948, 0.8199, 0.09475, 0.839, 0.07849, 0.7202, 0.01309, 0.7202, 0.0948, 0.839, 0.07849, 0.839, 0.01305, 0.7202, 0.01309, 0.839, 0.07849, 0.4768, 0.1075, 0.4223, 0.1075, 0.4223, 0.2412, 0.4223, 0.2412, 0.4768, 0.2412, 0.4768, 0.1075, 0.4223, 0.3278, 0.4223, 0.4403, 0.4465, 0.4403, 0.4465, 0.4403, 0.4768, 0.3278, 0.4223, 0.3278, 0.068, 0.0609, 0.068, 0.09302, 0.1328, 0.09302, 0.1328, 0.09302, 0.1328, 0.0609, 0.068, 0.0609, 0.1417, 0.6968, 0.1417, 0.6642, 0.09275, 0.6642, 0.09275, 0.6642, 0.09275, 0.6968, 0.1417, 0.6968])
me_box02.materials.append(mat_material__6)
me_box02.use_remesh_preserve_volume = False
me_box02.use_remesh_preserve_attributes = False
me_box02.use_mirror_vertex_groups = False
me_box02.update()

# ---- objects
ob_box02_001 = bpy.data.objects.new('Box02.001', me_box02_001)
ob_box02 = bpy.data.objects.new('Box02', me_box02)
ob_lamp = bpy.data.objects.new('Lamp', light_lamp)
ob_camera = bpy.data.objects.new('Camera', cam_camera)

# ---- transforms, parenting, visibility, modifiers, constraints
ob_box02_001.location = (0.0, 0.0, 0.0)
ob_box02_001.lineart.crease_threshold = 0.0
ob_box02.location = (0.0, 0.0, 0.0)
ob_box02.lineart.crease_threshold = 0.0
ob_lamp.location = (4.076, 1.005, 5.904)
ob_lamp.rotation_euler = (0.6503, 0.05522, 1.866)
ob_lamp.lock_rotations_4d = False
ob_lamp.empty_display_type = 'ARROWS'
ob_lamp.color = (0.0, 0.0, 0.0, 0.0)
ob_lamp.lineart.crease_threshold = 0.0
ob_camera.location = (7.481, -6.508, 5.344)
ob_camera.rotation_euler = (1.109, 0.01082, 0.8149)
ob_camera.lock_rotations_4d = False
ob_camera.empty_display_type = 'ARROWS'
ob_camera.color = (0.0, 0.0, 0.0, 0.0)
ob_camera.display_type = 'WIRE'
ob_camera.lineart.crease_threshold = 0.0

# ---- collection membership
col_collection_1.objects.link(ob_box02_001)
col_collection_1.objects.link(ob_box02)
col_collection_1.objects.link(ob_lamp)
col_collection_1.objects.link(ob_camera)

# ---- scene / render settings (as saved in the file)
scene.camera = ob_camera
scene.frame_start = 1; scene.frame_end = 250; scene.frame_set(1)
scene.render.engine = 'BLENDER_EEVEE_NEXT'
scene.render.image_settings.color_mode = 'RGB'
scene.render.image_settings.compression = 90
scene.render.resolution_percentage = 50
scene.render.dither_intensity = 0.0
scene.render.bake_margin = 2
scene.render.bake_bias = 0.0
scene.cycles.use_denoising = False
scene.cycles.samples = 10
scene.cycles.sampling_pattern = 'TABULATED_SOBOL'
scene.cycles.light_sampling_threshold = 0.0
scene.cycles.use_adaptive_sampling = False
scene.cycles.use_light_tree = False
scene.cycles.blur_glossy = 0.0
scene.cycles.volume_bounces = 1
scene.cycles.pixel_filter_type = 'GAUSSIAN'
scene.cycles.sample_clamp_indirect = 0.0
scene.view_settings.view_transform = 'Standard'
bpy.context.view_layer.update()
